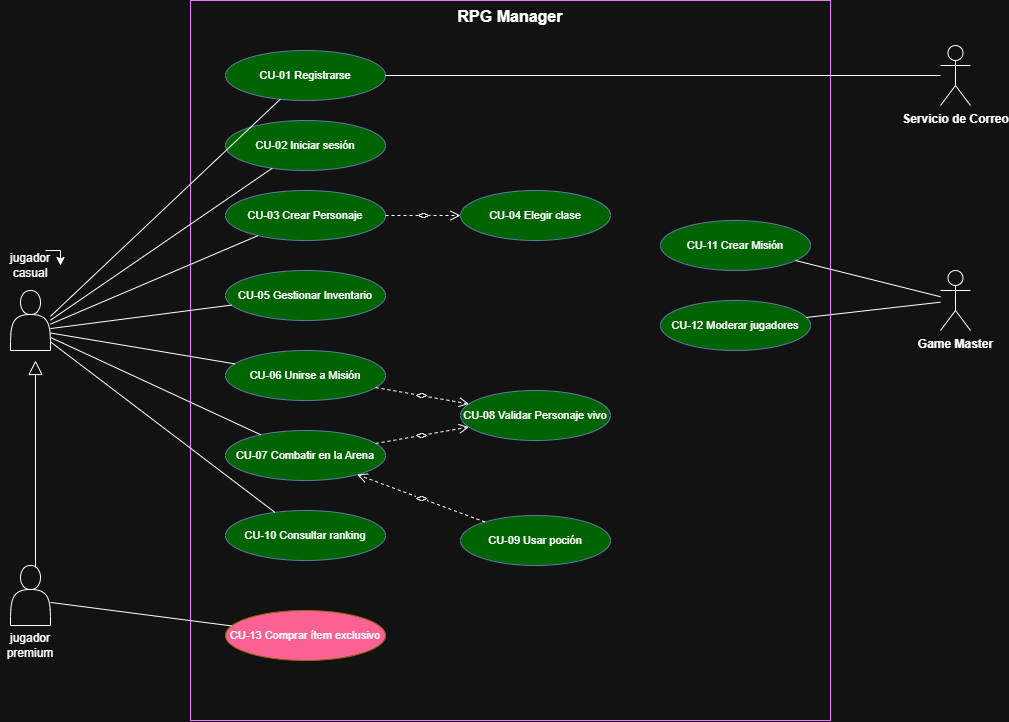

The diagram above was exported from draw.io. Its source (the exported page's mxGraphModel, read from the mxfile embedded in the PNG):
<mxGraphModel dx="1458" dy="766" grid="1" gridSize="10" guides="1" tooltips="1" connect="1" arrows="1" fold="1" page="1" pageScale="1" pageWidth="1200" pageHeight="850" math="0" shadow="0">
  <root>
    <mxCell id="0" />
    <mxCell id="1" parent="0" />
    <mxCell id="limite" parent="1" style="rounded=0;whiteSpace=wrap;html=1;fillColor=none;verticalAlign=top;fontStyle=1;fontSize=16;strokeColor=#B432FF;" value="RPG Manager" vertex="1">
      <mxGeometry height="720" width="640" x="230" y="30" as="geometry" />
    </mxCell>
    <mxCell id="a_gm" parent="1" style="shape=umlActor;verticalLabelPosition=bottom;verticalAlign=top;html=1;outlineConnect=0;fontStyle=1;" value="Game Master" vertex="1">
      <mxGeometry height="60" width="30" x="980" y="300" as="geometry" />
    </mxCell>
    <mxCell id="a_correo" parent="1" style="shape=umlActor;verticalLabelPosition=bottom;verticalAlign=top;html=1;outlineConnect=0;fontStyle=1;" value="Servicio de Correo" vertex="1">
      <mxGeometry height="60" width="30" x="980" y="75" as="geometry" />
    </mxCell>
    <mxCell id="cu01" parent="1" style="ellipse;whiteSpace=wrap;html=1;fillColor=light-dark(#4FFF6F, #006400);strokeColor=#6c8ebf;fontSize=11;" value="CU-01 Registrarse" vertex="1">
      <mxGeometry height="50" width="160" x="265" y="80" as="geometry" />
    </mxCell>
    <mxCell id="cu02" parent="1" style="ellipse;whiteSpace=wrap;html=1;fillColor=#4FFF6F;strokeColor=#6c8ebf;fontSize=11;" value="CU-02 Iniciar sesión" vertex="1">
      <mxGeometry height="50" width="160" x="265" y="150" as="geometry" />
    </mxCell>
    <mxCell id="cu03" parent="1" style="ellipse;whiteSpace=wrap;html=1;fillColor=#4FFF6F;strokeColor=#6c8ebf;fontSize=11;" value="CU-03 Crear Personaje" vertex="1">
      <mxGeometry height="50" width="160" x="265" y="220" as="geometry" />
    </mxCell>
    <mxCell id="cu04" parent="1" style="ellipse;whiteSpace=wrap;html=1;fillColor=#4FFF6F;strokeColor=#6c8ebf;fontSize=11;" value="CU-04 Elegir clase" vertex="1">
      <mxGeometry height="50" width="150" x="500" y="220" as="geometry" />
    </mxCell>
    <mxCell id="cu05" parent="1" style="ellipse;whiteSpace=wrap;html=1;fillColor=#4FFF6F;strokeColor=#6c8ebf;fontSize=11;" value="CU-05 Gestionar Inventario" vertex="1">
      <mxGeometry height="50" width="160" x="265" y="300" as="geometry" />
    </mxCell>
    <mxCell id="cu06" parent="1" style="ellipse;whiteSpace=wrap;html=1;fillColor=#4FFF6F;strokeColor=#6c8ebf;fontSize=11;" value="CU-06 Unirse a Misión" vertex="1">
      <mxGeometry height="50" width="160" x="265" y="380" as="geometry" />
    </mxCell>
    <mxCell id="cu07" parent="1" style="ellipse;whiteSpace=wrap;html=1;fillColor=#4FFF6F;strokeColor=#6c8ebf;fontSize=11;" value="CU-07 Combatir en la Arena" vertex="1">
      <mxGeometry height="50" width="160" x="265" y="460" as="geometry" />
    </mxCell>
    <mxCell id="cu08" parent="1" style="ellipse;whiteSpace=wrap;html=1;fillColor=#4FFF6F;strokeColor=#6c8ebf;fontSize=11;" value="CU-08 Validar Personaje vivo" vertex="1">
      <mxGeometry height="50" width="150" x="500" y="420" as="geometry" />
    </mxCell>
    <mxCell id="cu09" parent="1" style="ellipse;whiteSpace=wrap;html=1;fillColor=#4FFF6F;strokeColor=#6c8ebf;fontSize=11;" value="CU-09 Usar poción" vertex="1">
      <mxGeometry height="50" width="150" x="500" y="545" as="geometry" />
    </mxCell>
    <mxCell id="cu10" parent="1" style="ellipse;whiteSpace=wrap;html=1;fillColor=#4FFF6F;strokeColor=#6c8ebf;fontSize=11;" value="CU-10 Consultar ranking" vertex="1">
      <mxGeometry height="50" width="160" x="265" y="540" as="geometry" />
    </mxCell>
    <mxCell id="cu11" parent="1" style="ellipse;whiteSpace=wrap;html=1;fillColor=#4FFF6F;strokeColor=#6c8ebf;fontSize=11;" value="CU-11 Crear Misión" vertex="1">
      <mxGeometry height="50" width="150" x="700" y="250" as="geometry" />
    </mxCell>
    <mxCell id="cu12" parent="1" style="ellipse;whiteSpace=wrap;html=1;fillColor=#4FFF6F;strokeColor=#6c8ebf;fontSize=11;" value="CU-12 Moderar jugadores" vertex="1">
      <mxGeometry height="50" width="150" x="700" y="330" as="geometry" />
    </mxCell>
    <mxCell id="cu13" parent="1" style="ellipse;whiteSpace=wrap;html=1;fillColor=#FF4F87;strokeColor=#d79b00;fontSize=11;" value="CU-13 Comprar ítem exclusivo" vertex="1">
      <mxGeometry height="50" width="160" x="265" y="640" as="geometry" />
    </mxCell>
    <mxCell id="as01" edge="1" parent="1" style="endArrow=none;html=1;" target="cu01">
      <mxGeometry relative="1" as="geometry">
        <mxPoint x="90" y="345.83333300000004" as="sourcePoint" />
      </mxGeometry>
    </mxCell>
    <mxCell id="as02" edge="1" parent="1" style="endArrow=none;html=1;" target="cu02">
      <mxGeometry relative="1" as="geometry">
        <mxPoint x="90" y="349.7222219999999" as="sourcePoint" />
      </mxGeometry>
    </mxCell>
    <mxCell id="as03" edge="1" parent="1" style="endArrow=none;html=1;" target="cu03">
      <mxGeometry relative="1" as="geometry">
        <mxPoint x="90" y="353.61111099999994" as="sourcePoint" />
      </mxGeometry>
    </mxCell>
    <mxCell id="as05" edge="1" parent="1" style="endArrow=none;html=1;" target="cu05">
      <mxGeometry relative="1" as="geometry">
        <mxPoint x="90" y="358.055556" as="sourcePoint" />
      </mxGeometry>
    </mxCell>
    <mxCell id="as06" edge="1" parent="1" style="endArrow=none;html=1;" target="cu06">
      <mxGeometry relative="1" as="geometry">
        <mxPoint x="90" y="362.5" as="sourcePoint" />
      </mxGeometry>
    </mxCell>
    <mxCell id="as07" edge="1" parent="1" style="endArrow=none;html=1;" target="cu07">
      <mxGeometry relative="1" as="geometry">
        <mxPoint x="90" y="366.944444" as="sourcePoint" />
      </mxGeometry>
    </mxCell>
    <mxCell id="as10" edge="1" parent="1" style="endArrow=none;html=1;" target="cu10">
      <mxGeometry relative="1" as="geometry">
        <mxPoint x="90" y="371.38888900000006" as="sourcePoint" />
      </mxGeometry>
    </mxCell>
    <mxCell id="as_correo" edge="1" parent="1" source="cu01" style="endArrow=none;html=1;" target="a_correo">
      <mxGeometry relative="1" as="geometry" />
    </mxCell>
    <mxCell id="as11" edge="1" parent="1" source="a_gm" style="endArrow=none;html=1;" target="cu11">
      <mxGeometry relative="1" as="geometry" />
    </mxCell>
    <mxCell id="as12" edge="1" parent="1" source="a_gm" style="endArrow=none;html=1;" target="cu12">
      <mxGeometry relative="1" as="geometry" />
    </mxCell>
    <mxCell id="as13" edge="1" parent="1" style="endArrow=none;html=1;" target="cu13">
      <mxGeometry relative="1" as="geometry">
        <mxPoint x="90" y="631.944444" as="sourcePoint" />
      </mxGeometry>
    </mxCell>
    <mxCell id="gen" edge="1" parent="1" style="endArrow=block;endFill=0;html=1;endSize=12;">
      <mxGeometry relative="1" as="geometry">
        <mxPoint x="75" y="600" as="sourcePoint" />
        <mxPoint x="75" y="390" as="targetPoint" />
      </mxGeometry>
    </mxCell>
    <mxCell id="inc1" edge="1" parent="1" source="cu03" style="dashed=1;endArrow=open;html=1;endSize=8;fontSize=10;labelBackgroundColor=#ffffff;" target="cu04" value="&lt;&lt;include&gt;&gt;">
      <mxGeometry relative="1" as="geometry" />
    </mxCell>
    <mxCell id="inc2" edge="1" parent="1" source="cu06" style="dashed=1;endArrow=open;html=1;endSize=8;fontSize=10;labelBackgroundColor=#ffffff;" target="cu08" value="&lt;&lt;include&gt;&gt;">
      <mxGeometry relative="1" as="geometry" />
    </mxCell>
    <mxCell id="inc3" edge="1" parent="1" source="cu07" style="dashed=1;endArrow=open;html=1;endSize=8;fontSize=10;labelBackgroundColor=#ffffff;" target="cu08" value="&lt;&lt;include&gt;&gt;">
      <mxGeometry relative="1" as="geometry" />
    </mxCell>
    <mxCell id="ext1" edge="1" parent="1" source="cu09" style="dashed=1;endArrow=open;html=1;endSize=8;fontSize=10;labelBackgroundColor=#ffffff;" target="cu07" value="&lt;&lt;extend&gt;&gt;">
      <mxGeometry relative="1" as="geometry" />
    </mxCell>
    <mxCell id="n4Ztk7dwuNZLraJ7Ndaf-1" parent="1" style="shape=actor;whiteSpace=wrap;html=1;" value="" vertex="1">
      <mxGeometry height="60" width="40" x="50" y="320" as="geometry" />
    </mxCell>
    <mxCell id="n4Ztk7dwuNZLraJ7Ndaf-2" parent="1" style="shape=actor;whiteSpace=wrap;html=1;" value="" vertex="1">
      <mxGeometry height="60" width="40" x="50" y="595" as="geometry" />
    </mxCell>
    <mxCell id="n4Ztk7dwuNZLraJ7Ndaf-3" parent="1" style="text;html=1;whiteSpace=wrap;strokeColor=none;fillColor=none;align=center;verticalAlign=middle;rounded=0;" value="jugador casual" vertex="1">
      <mxGeometry height="30" width="60" x="40" y="280" as="geometry" />
    </mxCell>
    <mxCell id="n4Ztk7dwuNZLraJ7Ndaf-4" edge="1" parent="1" source="n4Ztk7dwuNZLraJ7Ndaf-3" style="edgeStyle=orthogonalEdgeStyle;rounded=0;orthogonalLoop=1;jettySize=auto;html=1;innerLoopWaypoints=1;exitX=0.75;exitY=0;exitDx=0;exitDy=0;entryX=1;entryY=0.5;entryDx=0;entryDy=0;defaultLabelBackgroundColor=page;" target="n4Ztk7dwuNZLraJ7Ndaf-3">
      <mxGeometry relative="1" as="geometry" />
    </mxCell>
    <mxCell id="n4Ztk7dwuNZLraJ7Ndaf-5" parent="1" style="text;html=1;whiteSpace=wrap;strokeColor=none;fillColor=none;align=center;verticalAlign=middle;rounded=0;" value="jugador premium" vertex="1">
      <mxGeometry height="30" width="60" x="40" y="660" as="geometry" />
    </mxCell>
  </root>
</mxGraphModel>